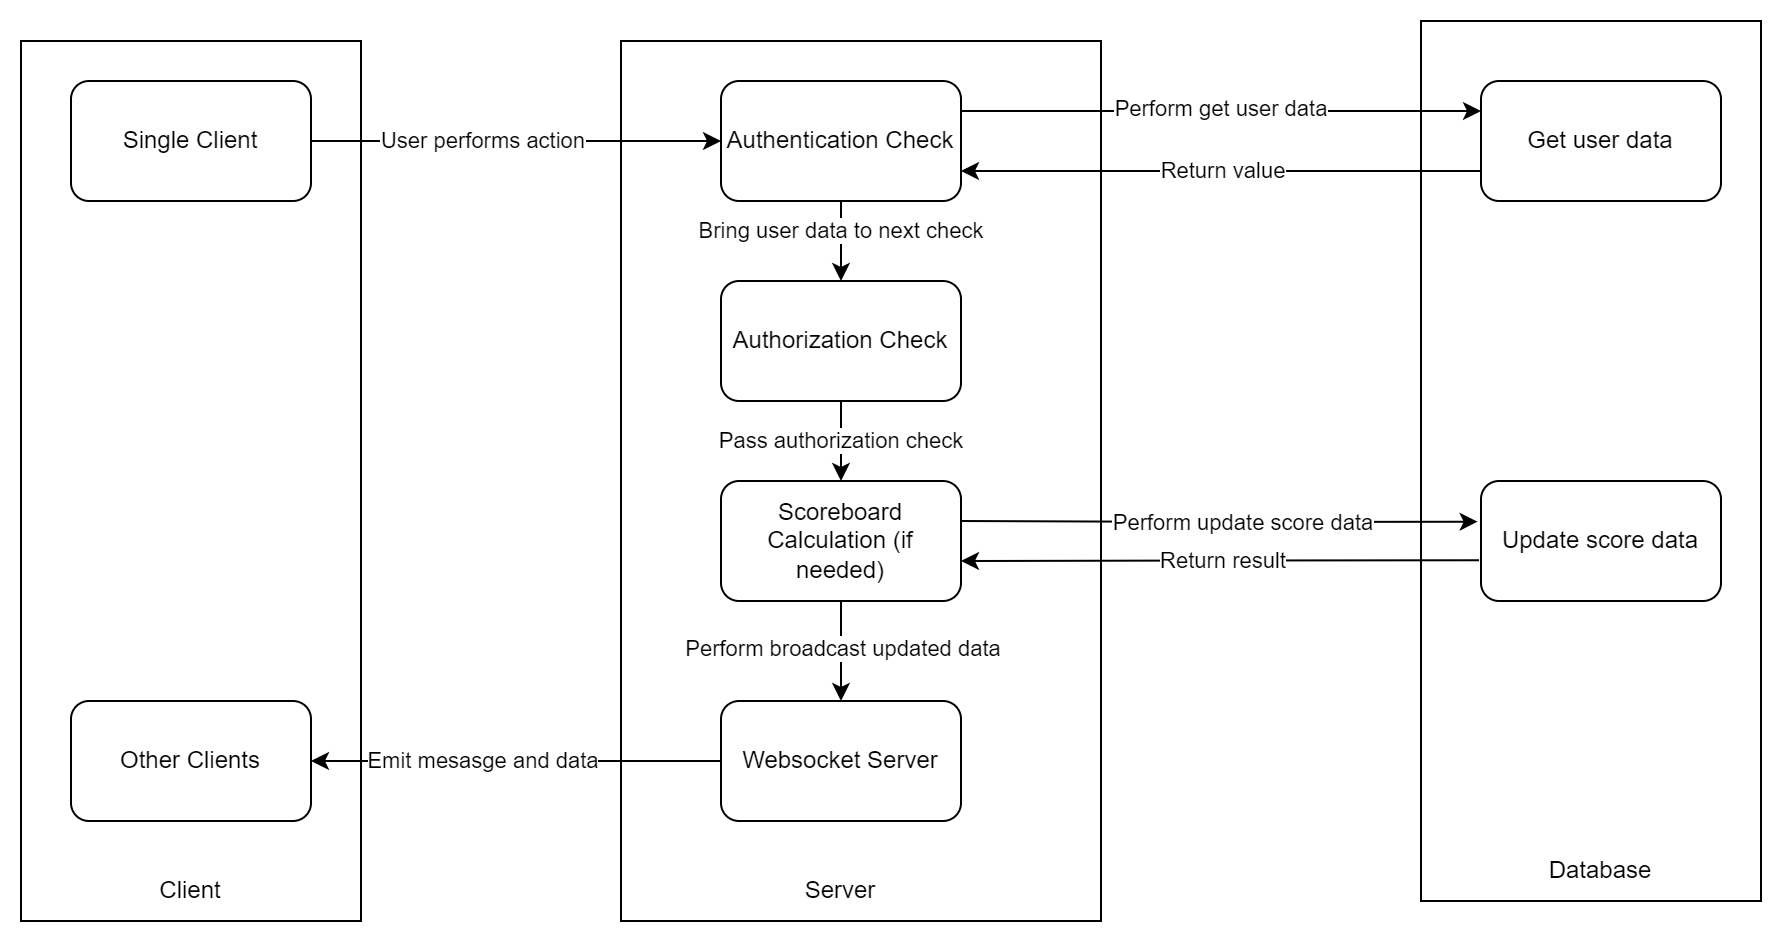

The diagram above was exported from draw.io. Its source (the exported page's mxGraphModel, read from the mxfile embedded in the PNG):
<mxGraphModel dx="1430" dy="1950" grid="1" gridSize="10" guides="1" tooltips="1" connect="1" arrows="1" fold="1" page="1" pageScale="1" pageWidth="827" pageHeight="1169" math="0" shadow="0">
  <root>
    <mxCell id="0" />
    <mxCell id="1" parent="0" />
    <mxCell id="eRokJoRICh8d2mQmpwM6-65" value="" style="rounded=0;whiteSpace=wrap;html=1;" vertex="1" parent="1">
      <mxGeometry x="760" y="-120" width="170" height="440" as="geometry" />
    </mxCell>
    <mxCell id="eRokJoRICh8d2mQmpwM6-43" value="" style="rounded=0;whiteSpace=wrap;html=1;" vertex="1" parent="1">
      <mxGeometry x="1060" y="-120" width="240" height="440" as="geometry" />
    </mxCell>
    <mxCell id="eRokJoRICh8d2mQmpwM6-44" value="" style="rounded=0;whiteSpace=wrap;html=1;" vertex="1" parent="1">
      <mxGeometry x="1460" y="-130" width="170" height="440" as="geometry" />
    </mxCell>
    <mxCell id="eRokJoRICh8d2mQmpwM6-60" style="edgeStyle=orthogonalEdgeStyle;rounded=0;orthogonalLoop=1;jettySize=auto;html=1;" edge="1" parent="1" source="eRokJoRICh8d2mQmpwM6-45" target="eRokJoRICh8d2mQmpwM6-46">
      <mxGeometry relative="1" as="geometry" />
    </mxCell>
    <mxCell id="eRokJoRICh8d2mQmpwM6-72" value="Bring user data to next check" style="edgeLabel;html=1;align=center;verticalAlign=middle;resizable=0;points=[];" vertex="1" connectable="0" parent="eRokJoRICh8d2mQmpwM6-60">
      <mxGeometry x="-0.2931" y="-1" relative="1" as="geometry">
        <mxPoint x="1" as="offset" />
      </mxGeometry>
    </mxCell>
    <mxCell id="eRokJoRICh8d2mQmpwM6-45" value="Authentication Check" style="rounded=1;whiteSpace=wrap;html=1;" vertex="1" parent="1">
      <mxGeometry x="1110" y="-100" width="120" height="60" as="geometry" />
    </mxCell>
    <mxCell id="eRokJoRICh8d2mQmpwM6-61" style="edgeStyle=orthogonalEdgeStyle;rounded=0;orthogonalLoop=1;jettySize=auto;html=1;" edge="1" parent="1" source="eRokJoRICh8d2mQmpwM6-46" target="eRokJoRICh8d2mQmpwM6-47">
      <mxGeometry relative="1" as="geometry" />
    </mxCell>
    <mxCell id="eRokJoRICh8d2mQmpwM6-73" value="Pass authorization check" style="edgeLabel;html=1;align=center;verticalAlign=middle;resizable=0;points=[];" vertex="1" connectable="0" parent="eRokJoRICh8d2mQmpwM6-61">
      <mxGeometry x="-0.0172" relative="1" as="geometry">
        <mxPoint as="offset" />
      </mxGeometry>
    </mxCell>
    <mxCell id="eRokJoRICh8d2mQmpwM6-46" value="Authorization Check" style="rounded=1;whiteSpace=wrap;html=1;" vertex="1" parent="1">
      <mxGeometry x="1110" width="120" height="60" as="geometry" />
    </mxCell>
    <mxCell id="eRokJoRICh8d2mQmpwM6-51" style="edgeStyle=orthogonalEdgeStyle;rounded=0;orthogonalLoop=1;jettySize=auto;html=1;entryX=-0.014;entryY=0.339;entryDx=0;entryDy=0;entryPerimeter=0;" edge="1" parent="1" target="eRokJoRICh8d2mQmpwM6-50">
      <mxGeometry relative="1" as="geometry">
        <mxPoint x="1230" y="120" as="sourcePoint" />
        <mxPoint x="1640" y="120" as="targetPoint" />
      </mxGeometry>
    </mxCell>
    <mxCell id="eRokJoRICh8d2mQmpwM6-57" value="Perform update score data" style="edgeLabel;html=1;align=center;verticalAlign=middle;resizable=0;points=[];" vertex="1" connectable="0" parent="eRokJoRICh8d2mQmpwM6-51">
      <mxGeometry x="-0.0878" relative="1" as="geometry">
        <mxPoint x="23" as="offset" />
      </mxGeometry>
    </mxCell>
    <mxCell id="eRokJoRICh8d2mQmpwM6-62" style="edgeStyle=orthogonalEdgeStyle;rounded=0;orthogonalLoop=1;jettySize=auto;html=1;" edge="1" parent="1" source="eRokJoRICh8d2mQmpwM6-47" target="eRokJoRICh8d2mQmpwM6-48">
      <mxGeometry relative="1" as="geometry" />
    </mxCell>
    <mxCell id="eRokJoRICh8d2mQmpwM6-74" value="Perform broadcast updated data" style="edgeLabel;html=1;align=center;verticalAlign=middle;resizable=0;points=[];" vertex="1" connectable="0" parent="eRokJoRICh8d2mQmpwM6-62">
      <mxGeometry x="-0.0483" y="1" relative="1" as="geometry">
        <mxPoint as="offset" />
      </mxGeometry>
    </mxCell>
    <mxCell id="eRokJoRICh8d2mQmpwM6-47" value="Scoreboard Calculation (if needed)" style="rounded=1;whiteSpace=wrap;html=1;" vertex="1" parent="1">
      <mxGeometry x="1110" y="100" width="120" height="60" as="geometry" />
    </mxCell>
    <mxCell id="eRokJoRICh8d2mQmpwM6-67" style="edgeStyle=orthogonalEdgeStyle;rounded=0;orthogonalLoop=1;jettySize=auto;html=1;" edge="1" parent="1" source="eRokJoRICh8d2mQmpwM6-48" target="eRokJoRICh8d2mQmpwM6-63">
      <mxGeometry relative="1" as="geometry" />
    </mxCell>
    <mxCell id="eRokJoRICh8d2mQmpwM6-71" value="Emit mesasge and data" style="edgeLabel;html=1;align=center;verticalAlign=middle;resizable=0;points=[];" vertex="1" connectable="0" parent="eRokJoRICh8d2mQmpwM6-67">
      <mxGeometry x="0.1573" y="2" relative="1" as="geometry">
        <mxPoint x="-1" y="-2" as="offset" />
      </mxGeometry>
    </mxCell>
    <mxCell id="eRokJoRICh8d2mQmpwM6-48" value="Websocket Server" style="rounded=1;whiteSpace=wrap;html=1;" vertex="1" parent="1">
      <mxGeometry x="1110" y="210" width="120" height="60" as="geometry" />
    </mxCell>
    <mxCell id="eRokJoRICh8d2mQmpwM6-49" value="Get user data" style="rounded=1;whiteSpace=wrap;html=1;" vertex="1" parent="1">
      <mxGeometry x="1490" y="-100" width="120" height="60" as="geometry" />
    </mxCell>
    <mxCell id="eRokJoRICh8d2mQmpwM6-52" style="edgeStyle=orthogonalEdgeStyle;rounded=0;orthogonalLoop=1;jettySize=auto;html=1;exitX=-0.008;exitY=0.661;exitDx=0;exitDy=0;exitPerimeter=0;" edge="1" parent="1" source="eRokJoRICh8d2mQmpwM6-50">
      <mxGeometry relative="1" as="geometry">
        <mxPoint x="1640" y="140" as="sourcePoint" />
        <mxPoint x="1230" y="140" as="targetPoint" />
      </mxGeometry>
    </mxCell>
    <mxCell id="eRokJoRICh8d2mQmpwM6-58" value="Text" style="edgeLabel;html=1;align=center;verticalAlign=middle;resizable=0;points=[];" vertex="1" connectable="0" parent="eRokJoRICh8d2mQmpwM6-52">
      <mxGeometry x="-0.0683" y="3" relative="1" as="geometry">
        <mxPoint x="-9" y="-3" as="offset" />
      </mxGeometry>
    </mxCell>
    <mxCell id="eRokJoRICh8d2mQmpwM6-59" value="Return result" style="edgeLabel;html=1;align=center;verticalAlign=middle;resizable=0;points=[];" vertex="1" connectable="0" parent="eRokJoRICh8d2mQmpwM6-52">
      <mxGeometry x="-0.0146" relative="1" as="geometry">
        <mxPoint as="offset" />
      </mxGeometry>
    </mxCell>
    <mxCell id="eRokJoRICh8d2mQmpwM6-50" value="Update score data" style="rounded=1;whiteSpace=wrap;html=1;" vertex="1" parent="1">
      <mxGeometry x="1490" y="100" width="120" height="60" as="geometry" />
    </mxCell>
    <mxCell id="eRokJoRICh8d2mQmpwM6-53" style="edgeStyle=orthogonalEdgeStyle;rounded=0;orthogonalLoop=1;jettySize=auto;html=1;entryX=0;entryY=0.25;entryDx=0;entryDy=0;exitX=1;exitY=0.25;exitDx=0;exitDy=0;" edge="1" parent="1" source="eRokJoRICh8d2mQmpwM6-45" target="eRokJoRICh8d2mQmpwM6-49">
      <mxGeometry relative="1" as="geometry">
        <mxPoint x="1230" y="-80.5" as="sourcePoint" />
        <mxPoint x="1600" y="-80" as="targetPoint" />
      </mxGeometry>
    </mxCell>
    <mxCell id="eRokJoRICh8d2mQmpwM6-56" value="Perform get user data" style="edgeLabel;html=1;align=center;verticalAlign=middle;resizable=0;points=[];" vertex="1" connectable="0" parent="eRokJoRICh8d2mQmpwM6-53">
      <mxGeometry x="-0.0634" y="2" relative="1" as="geometry">
        <mxPoint x="8" y="1" as="offset" />
      </mxGeometry>
    </mxCell>
    <mxCell id="eRokJoRICh8d2mQmpwM6-54" style="edgeStyle=orthogonalEdgeStyle;rounded=0;orthogonalLoop=1;jettySize=auto;html=1;exitX=0;exitY=0.75;exitDx=0;exitDy=0;entryX=1;entryY=0.75;entryDx=0;entryDy=0;" edge="1" parent="1" source="eRokJoRICh8d2mQmpwM6-49" target="eRokJoRICh8d2mQmpwM6-45">
      <mxGeometry relative="1" as="geometry">
        <mxPoint x="1600" y="-60" as="sourcePoint" />
        <mxPoint x="1230" y="-60.5" as="targetPoint" />
      </mxGeometry>
    </mxCell>
    <mxCell id="eRokJoRICh8d2mQmpwM6-55" value="Return value" style="edgeLabel;html=1;align=center;verticalAlign=middle;resizable=0;points=[];" vertex="1" connectable="0" parent="eRokJoRICh8d2mQmpwM6-54">
      <mxGeometry x="0.0683" relative="1" as="geometry">
        <mxPoint x="9" as="offset" />
      </mxGeometry>
    </mxCell>
    <mxCell id="eRokJoRICh8d2mQmpwM6-63" value="Other Clients" style="rounded=1;whiteSpace=wrap;html=1;" vertex="1" parent="1">
      <mxGeometry x="785" y="210" width="120" height="60" as="geometry" />
    </mxCell>
    <mxCell id="eRokJoRICh8d2mQmpwM6-69" style="edgeStyle=orthogonalEdgeStyle;rounded=0;orthogonalLoop=1;jettySize=auto;html=1;" edge="1" parent="1" source="eRokJoRICh8d2mQmpwM6-64" target="eRokJoRICh8d2mQmpwM6-45">
      <mxGeometry relative="1" as="geometry" />
    </mxCell>
    <mxCell id="eRokJoRICh8d2mQmpwM6-70" value="User performs action" style="edgeLabel;html=1;align=center;verticalAlign=middle;resizable=0;points=[];" vertex="1" connectable="0" parent="eRokJoRICh8d2mQmpwM6-69">
      <mxGeometry x="-0.2649" y="1" relative="1" as="geometry">
        <mxPoint x="10" y="1" as="offset" />
      </mxGeometry>
    </mxCell>
    <mxCell id="eRokJoRICh8d2mQmpwM6-64" value="Single Client" style="rounded=1;whiteSpace=wrap;html=1;" vertex="1" parent="1">
      <mxGeometry x="785" y="-100" width="120" height="60" as="geometry" />
    </mxCell>
    <mxCell id="eRokJoRICh8d2mQmpwM6-75" value="Client" style="text;html=1;align=center;verticalAlign=middle;whiteSpace=wrap;rounded=0;" vertex="1" parent="1">
      <mxGeometry x="815" y="290" width="60" height="30" as="geometry" />
    </mxCell>
    <mxCell id="eRokJoRICh8d2mQmpwM6-76" value="Server" style="text;html=1;align=center;verticalAlign=middle;whiteSpace=wrap;rounded=0;" vertex="1" parent="1">
      <mxGeometry x="1140" y="290" width="60" height="30" as="geometry" />
    </mxCell>
    <mxCell id="eRokJoRICh8d2mQmpwM6-77" value="Database" style="text;html=1;align=center;verticalAlign=middle;whiteSpace=wrap;rounded=0;" vertex="1" parent="1">
      <mxGeometry x="1520" y="280" width="60" height="30" as="geometry" />
    </mxCell>
  </root>
</mxGraphModel>